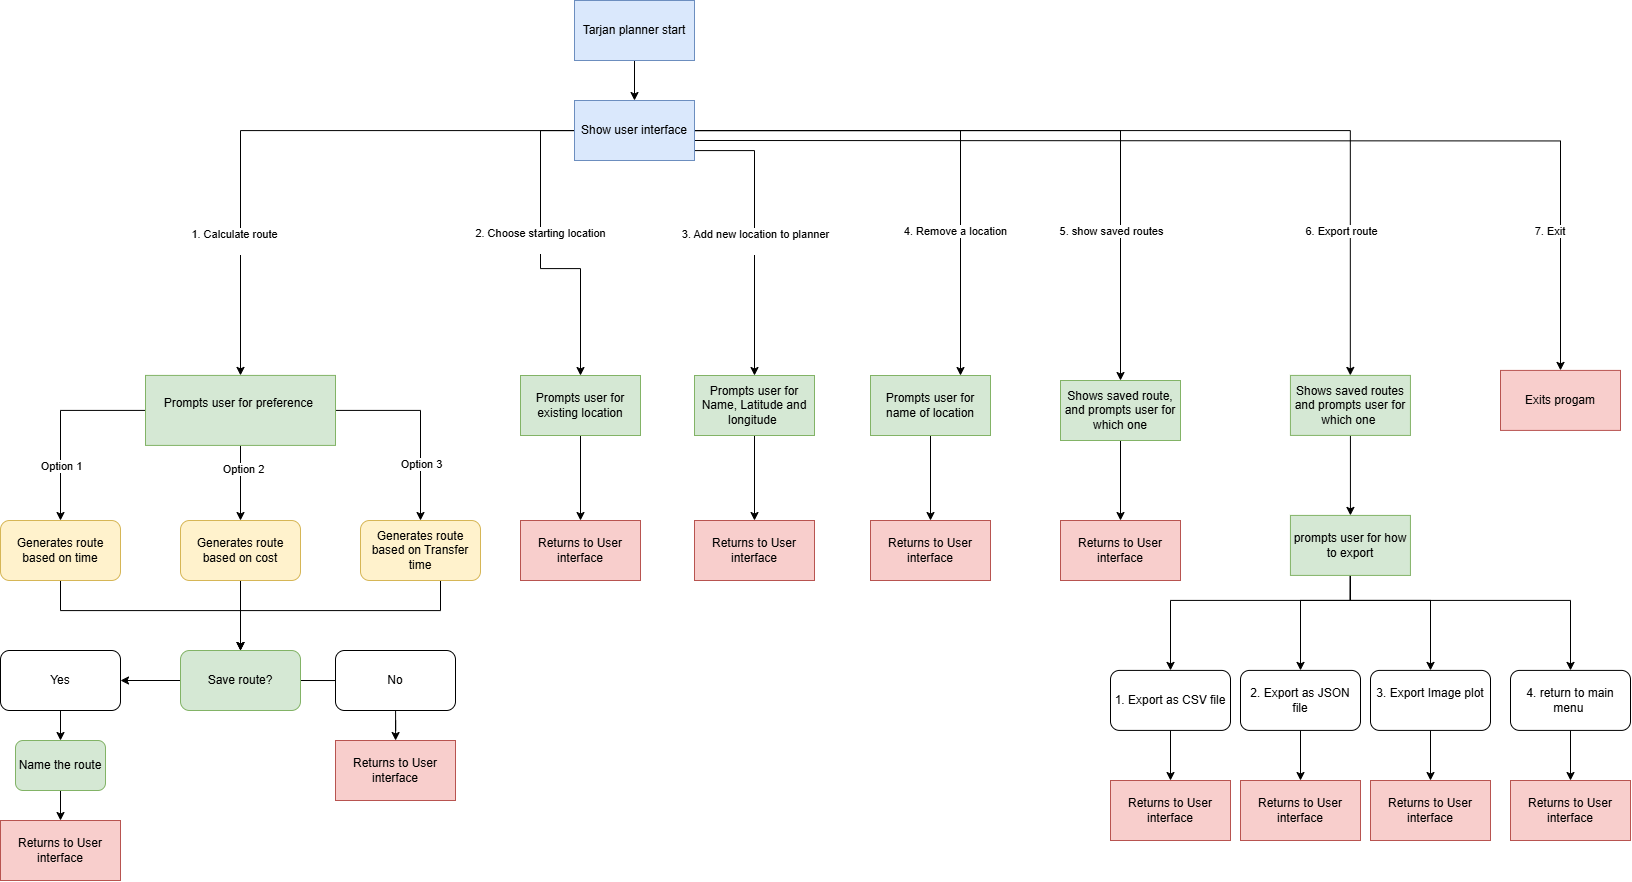

The diagram above was exported from draw.io. Its source (the exported page's mxGraphModel, read from the mxfile embedded in the PNG):
<mxGraphModel dx="3078" dy="949" grid="1" gridSize="10" guides="1" tooltips="1" connect="1" arrows="1" fold="1" page="1" pageScale="1" pageWidth="1169" pageHeight="827" math="0" shadow="0">
  <root>
    <mxCell id="0" />
    <mxCell id="1" parent="0" />
    <mxCell id="5s-9fdlKhgcZpC0BpaW1-6" value="" style="edgeStyle=orthogonalEdgeStyle;rounded=0;orthogonalLoop=1;jettySize=auto;html=1;" edge="1" parent="1" source="5s-9fdlKhgcZpC0BpaW1-1" target="5s-9fdlKhgcZpC0BpaW1-2">
      <mxGeometry relative="1" as="geometry" />
    </mxCell>
    <mxCell id="5s-9fdlKhgcZpC0BpaW1-1" value="Tarjan planner start" style="rounded=0;whiteSpace=wrap;html=1;fillColor=#dae8fc;strokeColor=#6c8ebf;" vertex="1" parent="1">
      <mxGeometry x="34" y="80" width="120" height="60" as="geometry" />
    </mxCell>
    <mxCell id="5s-9fdlKhgcZpC0BpaW1-4" value="" style="edgeStyle=orthogonalEdgeStyle;rounded=0;orthogonalLoop=1;jettySize=auto;html=1;" edge="1" parent="1" source="5s-9fdlKhgcZpC0BpaW1-2" target="5s-9fdlKhgcZpC0BpaW1-3">
      <mxGeometry relative="1" as="geometry" />
    </mxCell>
    <mxCell id="5s-9fdlKhgcZpC0BpaW1-7" value="1. Calculate route&lt;div&gt;&lt;br&gt;&lt;/div&gt;" style="edgeLabel;html=1;align=center;verticalAlign=middle;resizable=0;points=[];" vertex="1" connectable="0" parent="5s-9fdlKhgcZpC0BpaW1-4">
      <mxGeometry x="-0.1336" y="-2" relative="1" as="geometry">
        <mxPoint x="-90" y="112" as="offset" />
      </mxGeometry>
    </mxCell>
    <mxCell id="5s-9fdlKhgcZpC0BpaW1-36" value="2. Choose starting location&lt;div&gt;&lt;br&gt;&lt;/div&gt;" style="edgeStyle=orthogonalEdgeStyle;rounded=0;orthogonalLoop=1;jettySize=auto;html=1;entryX=0.5;entryY=0;entryDx=0;entryDy=0;" edge="1" parent="1" source="5s-9fdlKhgcZpC0BpaW1-2" target="5s-9fdlKhgcZpC0BpaW1-35">
      <mxGeometry x="-0.0975" relative="1" as="geometry">
        <Array as="points">
          <mxPoint y="210" />
          <mxPoint y="348" />
          <mxPoint x="40" y="348" />
        </Array>
        <mxPoint as="offset" />
      </mxGeometry>
    </mxCell>
    <mxCell id="5s-9fdlKhgcZpC0BpaW1-39" value="" style="edgeStyle=orthogonalEdgeStyle;rounded=0;orthogonalLoop=1;jettySize=auto;html=1;entryX=0.5;entryY=0;entryDx=0;entryDy=0;" edge="1" parent="1" source="5s-9fdlKhgcZpC0BpaW1-2" target="5s-9fdlKhgcZpC0BpaW1-38">
      <mxGeometry relative="1" as="geometry">
        <Array as="points">
          <mxPoint x="214" y="230" />
        </Array>
      </mxGeometry>
    </mxCell>
    <mxCell id="5s-9fdlKhgcZpC0BpaW1-40" value="3. Add new location to planner&lt;div&gt;&lt;br&gt;&lt;/div&gt;" style="edgeLabel;html=1;align=center;verticalAlign=middle;resizable=0;points=[];" vertex="1" connectable="0" parent="5s-9fdlKhgcZpC0BpaW1-39">
      <mxGeometry x="-0.1269" y="1" relative="1" as="geometry">
        <mxPoint x="-1" y="26" as="offset" />
      </mxGeometry>
    </mxCell>
    <mxCell id="5s-9fdlKhgcZpC0BpaW1-43" value="" style="edgeStyle=orthogonalEdgeStyle;rounded=0;orthogonalLoop=1;jettySize=auto;html=1;" edge="1" parent="1" source="5s-9fdlKhgcZpC0BpaW1-2" target="5s-9fdlKhgcZpC0BpaW1-42">
      <mxGeometry relative="1" as="geometry">
        <Array as="points">
          <mxPoint x="420" y="210" />
        </Array>
      </mxGeometry>
    </mxCell>
    <mxCell id="5s-9fdlKhgcZpC0BpaW1-44" value="4. Remove a location" style="edgeLabel;html=1;align=center;verticalAlign=middle;resizable=0;points=[];" vertex="1" connectable="0" parent="5s-9fdlKhgcZpC0BpaW1-43">
      <mxGeometry x="-0.0372" y="-1" relative="1" as="geometry">
        <mxPoint x="15" y="99" as="offset" />
      </mxGeometry>
    </mxCell>
    <mxCell id="5s-9fdlKhgcZpC0BpaW1-46" value="" style="edgeStyle=orthogonalEdgeStyle;rounded=0;orthogonalLoop=1;jettySize=auto;html=1;" edge="1" parent="1" source="5s-9fdlKhgcZpC0BpaW1-2" target="5s-9fdlKhgcZpC0BpaW1-45">
      <mxGeometry relative="1" as="geometry" />
    </mxCell>
    <mxCell id="5s-9fdlKhgcZpC0BpaW1-47" value="&lt;div&gt;&lt;br&gt;&lt;/div&gt;" style="edgeLabel;html=1;align=center;verticalAlign=middle;resizable=0;points=[];" vertex="1" connectable="0" parent="5s-9fdlKhgcZpC0BpaW1-46">
      <mxGeometry x="-0.0398" y="2" relative="1" as="geometry">
        <mxPoint x="45" y="-38" as="offset" />
      </mxGeometry>
    </mxCell>
    <mxCell id="5s-9fdlKhgcZpC0BpaW1-61" style="edgeStyle=orthogonalEdgeStyle;rounded=0;orthogonalLoop=1;jettySize=auto;html=1;" edge="1" parent="1" source="5s-9fdlKhgcZpC0BpaW1-2" target="5s-9fdlKhgcZpC0BpaW1-58">
      <mxGeometry relative="1" as="geometry" />
    </mxCell>
    <mxCell id="5s-9fdlKhgcZpC0BpaW1-62" value="6. Export route" style="edgeLabel;html=1;align=center;verticalAlign=middle;resizable=0;points=[];" vertex="1" connectable="0" parent="5s-9fdlKhgcZpC0BpaW1-61">
      <mxGeometry x="0.3715" relative="1" as="geometry">
        <mxPoint x="28" y="100" as="offset" />
      </mxGeometry>
    </mxCell>
    <mxCell id="5s-9fdlKhgcZpC0BpaW1-88" value="5. show saved routes" style="edgeLabel;html=1;align=center;verticalAlign=middle;resizable=0;points=[];" vertex="1" connectable="0" parent="5s-9fdlKhgcZpC0BpaW1-61">
      <mxGeometry x="-0.1479" y="2" relative="1" as="geometry">
        <mxPoint x="32" y="102" as="offset" />
      </mxGeometry>
    </mxCell>
    <mxCell id="5s-9fdlKhgcZpC0BpaW1-83" style="edgeStyle=orthogonalEdgeStyle;rounded=0;orthogonalLoop=1;jettySize=auto;html=1;entryX=0.5;entryY=0;entryDx=0;entryDy=0;" edge="1" parent="1" target="5s-9fdlKhgcZpC0BpaW1-84">
      <mxGeometry relative="1" as="geometry">
        <mxPoint x="1270" y="450.0000000000001" as="targetPoint" />
        <mxPoint x="154.00000000000023" y="220" as="sourcePoint" />
      </mxGeometry>
    </mxCell>
    <mxCell id="5s-9fdlKhgcZpC0BpaW1-86" value="7. Exit&amp;nbsp;" style="edgeLabel;html=1;align=center;verticalAlign=middle;resizable=0;points=[];" vertex="1" connectable="0" parent="5s-9fdlKhgcZpC0BpaW1-83">
      <mxGeometry x="0.5068" relative="1" as="geometry">
        <mxPoint x="31" y="90" as="offset" />
      </mxGeometry>
    </mxCell>
    <mxCell id="5s-9fdlKhgcZpC0BpaW1-2" value="Show user interface" style="whiteSpace=wrap;html=1;fillColor=#dae8fc;strokeColor=#6c8ebf;" vertex="1" parent="1">
      <mxGeometry x="34" y="180" width="120" height="60" as="geometry" />
    </mxCell>
    <mxCell id="5s-9fdlKhgcZpC0BpaW1-12" value="" style="edgeStyle=orthogonalEdgeStyle;rounded=0;orthogonalLoop=1;jettySize=auto;html=1;" edge="1" parent="1" source="5s-9fdlKhgcZpC0BpaW1-3" target="5s-9fdlKhgcZpC0BpaW1-11">
      <mxGeometry relative="1" as="geometry" />
    </mxCell>
    <mxCell id="5s-9fdlKhgcZpC0BpaW1-15" value="Option 2" style="edgeLabel;html=1;align=center;verticalAlign=middle;resizable=0;points=[];" vertex="1" connectable="0" parent="5s-9fdlKhgcZpC0BpaW1-12">
      <mxGeometry x="-0.36" y="2" relative="1" as="geometry">
        <mxPoint as="offset" />
      </mxGeometry>
    </mxCell>
    <mxCell id="5s-9fdlKhgcZpC0BpaW1-17" style="edgeStyle=orthogonalEdgeStyle;rounded=0;orthogonalLoop=1;jettySize=auto;html=1;exitX=0;exitY=0.5;exitDx=0;exitDy=0;entryX=0.5;entryY=0;entryDx=0;entryDy=0;" edge="1" parent="1" source="5s-9fdlKhgcZpC0BpaW1-3" target="5s-9fdlKhgcZpC0BpaW1-5">
      <mxGeometry relative="1" as="geometry" />
    </mxCell>
    <mxCell id="5s-9fdlKhgcZpC0BpaW1-18" value="Option 1" style="edgeLabel;html=1;align=center;verticalAlign=middle;resizable=0;points=[];" vertex="1" connectable="0" parent="5s-9fdlKhgcZpC0BpaW1-17">
      <mxGeometry x="0.2729" relative="1" as="geometry">
        <mxPoint y="17" as="offset" />
      </mxGeometry>
    </mxCell>
    <mxCell id="5s-9fdlKhgcZpC0BpaW1-75" style="edgeStyle=orthogonalEdgeStyle;rounded=0;orthogonalLoop=1;jettySize=auto;html=1;entryX=0.5;entryY=0;entryDx=0;entryDy=0;" edge="1" parent="1" source="5s-9fdlKhgcZpC0BpaW1-3" target="5s-9fdlKhgcZpC0BpaW1-13">
      <mxGeometry relative="1" as="geometry" />
    </mxCell>
    <mxCell id="5s-9fdlKhgcZpC0BpaW1-90" value="Option 3" style="edgeLabel;html=1;align=center;verticalAlign=middle;resizable=0;points=[];" vertex="1" connectable="0" parent="5s-9fdlKhgcZpC0BpaW1-75">
      <mxGeometry x="0.4778" y="2" relative="1" as="geometry">
        <mxPoint x="-2" y="-5" as="offset" />
      </mxGeometry>
    </mxCell>
    <mxCell id="5s-9fdlKhgcZpC0BpaW1-3" value="Prompts user for preference&amp;nbsp;&lt;br&gt;&lt;div&gt;&lt;br&gt;&lt;/div&gt;" style="whiteSpace=wrap;html=1;fillColor=#d5e8d4;strokeColor=#82b366;" vertex="1" parent="1">
      <mxGeometry x="-395" y="454.91" width="190" height="70" as="geometry" />
    </mxCell>
    <mxCell id="5s-9fdlKhgcZpC0BpaW1-22" value="" style="edgeStyle=orthogonalEdgeStyle;rounded=0;orthogonalLoop=1;jettySize=auto;html=1;" edge="1" parent="1" source="5s-9fdlKhgcZpC0BpaW1-5" target="5s-9fdlKhgcZpC0BpaW1-21">
      <mxGeometry relative="1" as="geometry">
        <Array as="points">
          <mxPoint x="-480" y="690" />
          <mxPoint x="-300" y="690" />
        </Array>
      </mxGeometry>
    </mxCell>
    <mxCell id="5s-9fdlKhgcZpC0BpaW1-5" value="Generates route based on time" style="whiteSpace=wrap;html=1;rounded=1;fillColor=#fff2cc;strokeColor=#d6b656;" vertex="1" parent="1">
      <mxGeometry x="-540" y="600" width="120" height="60" as="geometry" />
    </mxCell>
    <mxCell id="5s-9fdlKhgcZpC0BpaW1-33" style="edgeStyle=orthogonalEdgeStyle;rounded=0;orthogonalLoop=1;jettySize=auto;html=1;" edge="1" parent="1" source="5s-9fdlKhgcZpC0BpaW1-11" target="5s-9fdlKhgcZpC0BpaW1-21">
      <mxGeometry relative="1" as="geometry" />
    </mxCell>
    <mxCell id="5s-9fdlKhgcZpC0BpaW1-11" value="Generates route based on cost" style="rounded=1;whiteSpace=wrap;html=1;fillColor=#fff2cc;strokeColor=#d6b656;" vertex="1" parent="1">
      <mxGeometry x="-360" y="600" width="120" height="60" as="geometry" />
    </mxCell>
    <mxCell id="5s-9fdlKhgcZpC0BpaW1-89" style="edgeStyle=orthogonalEdgeStyle;rounded=0;orthogonalLoop=1;jettySize=auto;html=1;entryX=0.5;entryY=0;entryDx=0;entryDy=0;" edge="1" parent="1" source="5s-9fdlKhgcZpC0BpaW1-13" target="5s-9fdlKhgcZpC0BpaW1-21">
      <mxGeometry relative="1" as="geometry">
        <Array as="points">
          <mxPoint x="-100" y="690" />
          <mxPoint x="-300" y="690" />
        </Array>
      </mxGeometry>
    </mxCell>
    <mxCell id="5s-9fdlKhgcZpC0BpaW1-13" value="Generates route based on Transfer time" style="rounded=1;whiteSpace=wrap;html=1;fillColor=#fff2cc;strokeColor=#d6b656;" vertex="1" parent="1">
      <mxGeometry x="-180" y="600" width="120" height="60" as="geometry" />
    </mxCell>
    <mxCell id="5s-9fdlKhgcZpC0BpaW1-24" value="" style="edgeStyle=orthogonalEdgeStyle;rounded=0;orthogonalLoop=1;jettySize=auto;html=1;exitX=0;exitY=0.5;exitDx=0;exitDy=0;" edge="1" parent="1" source="5s-9fdlKhgcZpC0BpaW1-21" target="5s-9fdlKhgcZpC0BpaW1-23">
      <mxGeometry relative="1" as="geometry" />
    </mxCell>
    <mxCell id="5s-9fdlKhgcZpC0BpaW1-30" value="" style="edgeStyle=orthogonalEdgeStyle;rounded=0;orthogonalLoop=1;jettySize=auto;html=1;entryX=0.5;entryY=0;entryDx=0;entryDy=0;exitX=1;exitY=0.5;exitDx=0;exitDy=0;" edge="1" parent="1" source="5s-9fdlKhgcZpC0BpaW1-21" target="5s-9fdlKhgcZpC0BpaW1-29">
      <mxGeometry relative="1" as="geometry">
        <Array as="points">
          <mxPoint x="-145" y="760" />
        </Array>
      </mxGeometry>
    </mxCell>
    <mxCell id="5s-9fdlKhgcZpC0BpaW1-21" value="Save route?" style="whiteSpace=wrap;html=1;rounded=1;fillColor=#d5e8d4;strokeColor=#82b366;" vertex="1" parent="1">
      <mxGeometry x="-360" y="730" width="120" height="60" as="geometry" />
    </mxCell>
    <mxCell id="5s-9fdlKhgcZpC0BpaW1-26" value="" style="edgeStyle=orthogonalEdgeStyle;rounded=0;orthogonalLoop=1;jettySize=auto;html=1;" edge="1" parent="1" source="5s-9fdlKhgcZpC0BpaW1-23" target="5s-9fdlKhgcZpC0BpaW1-25">
      <mxGeometry relative="1" as="geometry" />
    </mxCell>
    <mxCell id="5s-9fdlKhgcZpC0BpaW1-23" value="Yes" style="rounded=1;whiteSpace=wrap;html=1;" vertex="1" parent="1">
      <mxGeometry x="-540" y="730" width="120" height="60" as="geometry" />
    </mxCell>
    <mxCell id="5s-9fdlKhgcZpC0BpaW1-79" value="" style="edgeStyle=orthogonalEdgeStyle;rounded=0;orthogonalLoop=1;jettySize=auto;html=1;entryX=0.5;entryY=0;entryDx=0;entryDy=0;" edge="1" parent="1" source="5s-9fdlKhgcZpC0BpaW1-25" target="5s-9fdlKhgcZpC0BpaW1-80">
      <mxGeometry relative="1" as="geometry">
        <mxPoint x="-524" y="1050" as="targetPoint" />
      </mxGeometry>
    </mxCell>
    <mxCell id="5s-9fdlKhgcZpC0BpaW1-25" value="Name the route" style="rounded=1;whiteSpace=wrap;html=1;fillColor=#d5e8d4;strokeColor=#82b366;" vertex="1" parent="1">
      <mxGeometry x="-525" y="820" width="90" height="50" as="geometry" />
    </mxCell>
    <mxCell id="5s-9fdlKhgcZpC0BpaW1-82" value="" style="edgeStyle=orthogonalEdgeStyle;rounded=0;orthogonalLoop=1;jettySize=auto;html=1;" edge="1" parent="1" source="5s-9fdlKhgcZpC0BpaW1-29" target="5s-9fdlKhgcZpC0BpaW1-81">
      <mxGeometry relative="1" as="geometry" />
    </mxCell>
    <mxCell id="5s-9fdlKhgcZpC0BpaW1-29" value="No" style="rounded=1;whiteSpace=wrap;html=1;" vertex="1" parent="1">
      <mxGeometry x="-205" y="730" width="120" height="60" as="geometry" />
    </mxCell>
    <mxCell id="5s-9fdlKhgcZpC0BpaW1-53" value="" style="edgeStyle=orthogonalEdgeStyle;rounded=0;orthogonalLoop=1;jettySize=auto;html=1;" edge="1" parent="1" source="5s-9fdlKhgcZpC0BpaW1-35" target="5s-9fdlKhgcZpC0BpaW1-51">
      <mxGeometry relative="1" as="geometry" />
    </mxCell>
    <mxCell id="5s-9fdlKhgcZpC0BpaW1-35" value="&lt;div&gt;Prompts user for existing location&lt;/div&gt;" style="whiteSpace=wrap;html=1;fillColor=#d5e8d4;strokeColor=#82b366;" vertex="1" parent="1">
      <mxGeometry x="-20" y="455" width="120" height="60" as="geometry" />
    </mxCell>
    <mxCell id="5s-9fdlKhgcZpC0BpaW1-50" value="" style="edgeStyle=orthogonalEdgeStyle;rounded=0;orthogonalLoop=1;jettySize=auto;html=1;entryX=0.5;entryY=0;entryDx=0;entryDy=0;" edge="1" parent="1" source="5s-9fdlKhgcZpC0BpaW1-38" target="5s-9fdlKhgcZpC0BpaW1-49">
      <mxGeometry relative="1" as="geometry">
        <mxPoint x="233.99999999999955" y="600" as="targetPoint" />
      </mxGeometry>
    </mxCell>
    <mxCell id="5s-9fdlKhgcZpC0BpaW1-38" value="Prompts user for Name, Latitude and longitude&amp;nbsp;" style="whiteSpace=wrap;html=1;fillColor=#d5e8d4;strokeColor=#82b366;" vertex="1" parent="1">
      <mxGeometry x="154" y="455" width="120" height="60" as="geometry" />
    </mxCell>
    <mxCell id="5s-9fdlKhgcZpC0BpaW1-55" value="" style="edgeStyle=orthogonalEdgeStyle;rounded=0;orthogonalLoop=1;jettySize=auto;html=1;" edge="1" parent="1" source="5s-9fdlKhgcZpC0BpaW1-42" target="5s-9fdlKhgcZpC0BpaW1-54">
      <mxGeometry relative="1" as="geometry" />
    </mxCell>
    <mxCell id="5s-9fdlKhgcZpC0BpaW1-42" value="Prompts user for name of location" style="whiteSpace=wrap;html=1;fillColor=#d5e8d4;strokeColor=#82b366;" vertex="1" parent="1">
      <mxGeometry x="330" y="455" width="120" height="60" as="geometry" />
    </mxCell>
    <mxCell id="5s-9fdlKhgcZpC0BpaW1-57" value="" style="edgeStyle=orthogonalEdgeStyle;rounded=0;orthogonalLoop=1;jettySize=auto;html=1;" edge="1" parent="1" source="5s-9fdlKhgcZpC0BpaW1-45" target="5s-9fdlKhgcZpC0BpaW1-56">
      <mxGeometry relative="1" as="geometry" />
    </mxCell>
    <mxCell id="5s-9fdlKhgcZpC0BpaW1-45" value="Shows saved route, and prompts user for which one" style="whiteSpace=wrap;html=1;fillColor=#d5e8d4;strokeColor=#82b366;" vertex="1" parent="1">
      <mxGeometry x="520" y="460" width="120" height="60" as="geometry" />
    </mxCell>
    <mxCell id="5s-9fdlKhgcZpC0BpaW1-49" value="Returns to User interface" style="whiteSpace=wrap;html=1;fillColor=#f8cecc;strokeColor=#b85450;" vertex="1" parent="1">
      <mxGeometry x="154" y="600" width="120" height="60" as="geometry" />
    </mxCell>
    <mxCell id="5s-9fdlKhgcZpC0BpaW1-51" value="Returns to User interface" style="whiteSpace=wrap;html=1;fillColor=#f8cecc;strokeColor=#b85450;" vertex="1" parent="1">
      <mxGeometry x="-20" y="600" width="120" height="60" as="geometry" />
    </mxCell>
    <mxCell id="5s-9fdlKhgcZpC0BpaW1-54" value="Returns to User interface" style="whiteSpace=wrap;html=1;fillColor=#f8cecc;strokeColor=#b85450;" vertex="1" parent="1">
      <mxGeometry x="330" y="600" width="120" height="60" as="geometry" />
    </mxCell>
    <mxCell id="5s-9fdlKhgcZpC0BpaW1-56" value="Returns to User interface" style="whiteSpace=wrap;html=1;fillColor=#f8cecc;strokeColor=#b85450;" vertex="1" parent="1">
      <mxGeometry x="520" y="600" width="120" height="60" as="geometry" />
    </mxCell>
    <mxCell id="5s-9fdlKhgcZpC0BpaW1-64" value="" style="edgeStyle=orthogonalEdgeStyle;rounded=0;orthogonalLoop=1;jettySize=auto;html=1;" edge="1" parent="1" source="5s-9fdlKhgcZpC0BpaW1-58" target="5s-9fdlKhgcZpC0BpaW1-63">
      <mxGeometry relative="1" as="geometry" />
    </mxCell>
    <mxCell id="5s-9fdlKhgcZpC0BpaW1-58" value="Shows saved routes and prompts user for which one&amp;nbsp;" style="whiteSpace=wrap;html=1;fillColor=#d5e8d4;strokeColor=#82b366;" vertex="1" parent="1">
      <mxGeometry x="749.9300000000001" y="454.91" width="120" height="60" as="geometry" />
    </mxCell>
    <mxCell id="5s-9fdlKhgcZpC0BpaW1-66" value="" style="edgeStyle=orthogonalEdgeStyle;rounded=0;orthogonalLoop=1;jettySize=auto;html=1;entryX=0.5;entryY=0;entryDx=0;entryDy=0;" edge="1" parent="1" source="5s-9fdlKhgcZpC0BpaW1-63" target="5s-9fdlKhgcZpC0BpaW1-65">
      <mxGeometry relative="1" as="geometry">
        <mxPoint x="679.9966666666671" y="739.91" as="targetPoint" />
        <Array as="points">
          <mxPoint x="810" y="679.91" />
          <mxPoint x="630" y="679.91" />
        </Array>
      </mxGeometry>
    </mxCell>
    <mxCell id="5s-9fdlKhgcZpC0BpaW1-70" style="edgeStyle=orthogonalEdgeStyle;rounded=0;orthogonalLoop=1;jettySize=auto;html=1;entryX=0.5;entryY=0;entryDx=0;entryDy=0;" edge="1" parent="1" source="5s-9fdlKhgcZpC0BpaW1-63" target="5s-9fdlKhgcZpC0BpaW1-68">
      <mxGeometry relative="1" as="geometry">
        <Array as="points">
          <mxPoint x="810" y="679.91" />
          <mxPoint x="890" y="679.91" />
        </Array>
      </mxGeometry>
    </mxCell>
    <mxCell id="5s-9fdlKhgcZpC0BpaW1-72" value="" style="edgeStyle=orthogonalEdgeStyle;rounded=0;orthogonalLoop=1;jettySize=auto;html=1;exitX=0.5;exitY=1;exitDx=0;exitDy=0;" edge="1" parent="1" source="5s-9fdlKhgcZpC0BpaW1-63" target="5s-9fdlKhgcZpC0BpaW1-67">
      <mxGeometry relative="1" as="geometry">
        <Array as="points">
          <mxPoint x="810" y="679.91" />
          <mxPoint x="760" y="679.91" />
        </Array>
      </mxGeometry>
    </mxCell>
    <mxCell id="5s-9fdlKhgcZpC0BpaW1-73" style="edgeStyle=orthogonalEdgeStyle;rounded=0;orthogonalLoop=1;jettySize=auto;html=1;entryX=0.5;entryY=0;entryDx=0;entryDy=0;" edge="1" parent="1" source="5s-9fdlKhgcZpC0BpaW1-63" target="5s-9fdlKhgcZpC0BpaW1-74">
      <mxGeometry relative="1" as="geometry">
        <mxPoint x="1050" y="669.91" as="targetPoint" />
        <Array as="points">
          <mxPoint x="810" y="679.91" />
          <mxPoint x="1030" y="679.91" />
        </Array>
      </mxGeometry>
    </mxCell>
    <mxCell id="5s-9fdlKhgcZpC0BpaW1-63" value="prompts user for how to export" style="whiteSpace=wrap;html=1;fillColor=#d5e8d4;strokeColor=#82b366;" vertex="1" parent="1">
      <mxGeometry x="749.9300000000001" y="594.91" width="120" height="60" as="geometry" />
    </mxCell>
    <mxCell id="5s-9fdlKhgcZpC0BpaW1-93" value="" style="edgeStyle=orthogonalEdgeStyle;rounded=0;orthogonalLoop=1;jettySize=auto;html=1;" edge="1" parent="1" source="5s-9fdlKhgcZpC0BpaW1-65" target="5s-9fdlKhgcZpC0BpaW1-92">
      <mxGeometry relative="1" as="geometry" />
    </mxCell>
    <mxCell id="5s-9fdlKhgcZpC0BpaW1-65" value="1. Export as CSV file" style="rounded=1;whiteSpace=wrap;html=1;" vertex="1" parent="1">
      <mxGeometry x="570" y="749.91" width="120" height="60" as="geometry" />
    </mxCell>
    <mxCell id="5s-9fdlKhgcZpC0BpaW1-95" value="" style="edgeStyle=orthogonalEdgeStyle;rounded=0;orthogonalLoop=1;jettySize=auto;html=1;" edge="1" parent="1" source="5s-9fdlKhgcZpC0BpaW1-67" target="5s-9fdlKhgcZpC0BpaW1-94">
      <mxGeometry relative="1" as="geometry" />
    </mxCell>
    <mxCell id="5s-9fdlKhgcZpC0BpaW1-67" value="2. Export as JSON file" style="rounded=1;whiteSpace=wrap;html=1;" vertex="1" parent="1">
      <mxGeometry x="700.0000000000001" y="749.91" width="120" height="60" as="geometry" />
    </mxCell>
    <mxCell id="5s-9fdlKhgcZpC0BpaW1-97" value="" style="edgeStyle=orthogonalEdgeStyle;rounded=0;orthogonalLoop=1;jettySize=auto;html=1;" edge="1" parent="1" source="5s-9fdlKhgcZpC0BpaW1-68" target="5s-9fdlKhgcZpC0BpaW1-96">
      <mxGeometry relative="1" as="geometry" />
    </mxCell>
    <mxCell id="5s-9fdlKhgcZpC0BpaW1-68" value="3. Export Image plot&lt;div&gt;&lt;br&gt;&lt;/div&gt;" style="rounded=1;whiteSpace=wrap;html=1;" vertex="1" parent="1">
      <mxGeometry x="830" y="749.91" width="120" height="60" as="geometry" />
    </mxCell>
    <mxCell id="5s-9fdlKhgcZpC0BpaW1-99" value="" style="edgeStyle=orthogonalEdgeStyle;rounded=0;orthogonalLoop=1;jettySize=auto;html=1;" edge="1" parent="1" source="5s-9fdlKhgcZpC0BpaW1-74" target="5s-9fdlKhgcZpC0BpaW1-98">
      <mxGeometry relative="1" as="geometry" />
    </mxCell>
    <mxCell id="5s-9fdlKhgcZpC0BpaW1-74" value="4. return to main menu&amp;nbsp;" style="rounded=1;whiteSpace=wrap;html=1;" vertex="1" parent="1">
      <mxGeometry x="970" y="749.91" width="120" height="60" as="geometry" />
    </mxCell>
    <mxCell id="5s-9fdlKhgcZpC0BpaW1-80" value="Returns to User interface" style="whiteSpace=wrap;html=1;fillColor=#f8cecc;strokeColor=#b85450;" vertex="1" parent="1">
      <mxGeometry x="-540" y="900" width="120" height="60" as="geometry" />
    </mxCell>
    <mxCell id="5s-9fdlKhgcZpC0BpaW1-81" value="Returns to User interface" style="whiteSpace=wrap;html=1;fillColor=#f8cecc;strokeColor=#b85450;" vertex="1" parent="1">
      <mxGeometry x="-205" y="820" width="120" height="60" as="geometry" />
    </mxCell>
    <mxCell id="5s-9fdlKhgcZpC0BpaW1-84" value="Exits progam" style="whiteSpace=wrap;html=1;fillColor=#f8cecc;strokeColor=#b85450;" vertex="1" parent="1">
      <mxGeometry x="960" y="449.91" width="120" height="60" as="geometry" />
    </mxCell>
    <mxCell id="5s-9fdlKhgcZpC0BpaW1-92" value="Returns to User interface" style="whiteSpace=wrap;html=1;fillColor=#f8cecc;strokeColor=#b85450;" vertex="1" parent="1">
      <mxGeometry x="570" y="860" width="120" height="60" as="geometry" />
    </mxCell>
    <mxCell id="5s-9fdlKhgcZpC0BpaW1-94" value="Returns to User interface" style="whiteSpace=wrap;html=1;fillColor=#f8cecc;strokeColor=#b85450;" vertex="1" parent="1">
      <mxGeometry x="700" y="860" width="120" height="60" as="geometry" />
    </mxCell>
    <mxCell id="5s-9fdlKhgcZpC0BpaW1-96" value="Returns to User interface" style="whiteSpace=wrap;html=1;fillColor=#f8cecc;strokeColor=#b85450;" vertex="1" parent="1">
      <mxGeometry x="830" y="860" width="120" height="60" as="geometry" />
    </mxCell>
    <mxCell id="5s-9fdlKhgcZpC0BpaW1-98" value="Returns to User interface" style="whiteSpace=wrap;html=1;fillColor=#f8cecc;strokeColor=#b85450;" vertex="1" parent="1">
      <mxGeometry x="970" y="860" width="120" height="60" as="geometry" />
    </mxCell>
  </root>
</mxGraphModel>